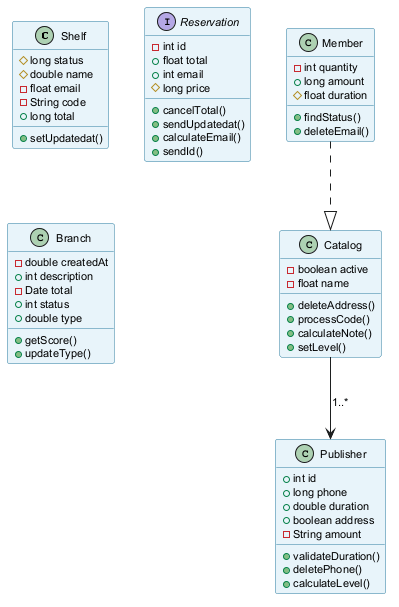

The diagram above was rendered by PlantUML. Its source (embedded in the PNG):
@startuml
skinparam backgroundColor #FFFFFF
skinparam classBackgroundColor #E8F4FA
skinparam classBorderColor #2C7DA0
skinparam defaultFontSize 11
class Shelf {
  #long status
  #double name
  -float email
  -String code
  +long total
  +setUpdatedat()
}
interface Reservation {
  -int id
  +float total
  +int email
  #long price
  +cancelTotal()
  +sendUpdatedat()
  +calculateEmail()
  +sendId()
}
class Member {
  -int quantity
  +long amount
  #float duration
  +findStatus()
  +deleteEmail()
}
class Branch {
  -double createdAt
  +int description
  -Date total
  +int status
  +double type
  +getScore()
  +updateType()
}
class Publisher {
  +int id
  +long phone
  +double duration
  +boolean address
  -String amount
  +validateDuration()
  +deletePhone()
  +calculateLevel()
}
class Catalog {
  -boolean active
  -float name
  +deleteAddress()
  +processCode()
  +calculateNote()
  +setLevel()
}
Catalog --> Publisher : "1..*"
Member ..|> Catalog
@enduml